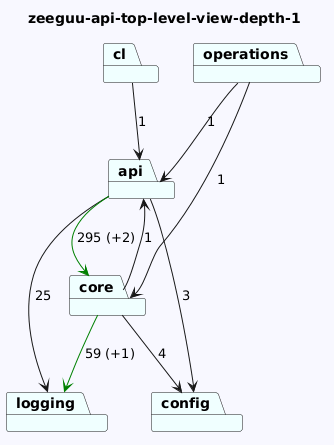

The diagram above was rendered by PlantUML. Its source (embedded in the PNG):
@startuml
skinparam backgroundColor GhostWhite
title zeeguu-api-top-level-view-depth-1
package "cl" #Azure
package "logging" #Azure
package "api" #Azure
package "operations" #Azure
package "core" #Azure
package "config" #Azure
"cl"-->"api"  : 1

"api"-->"config"  : 3
"api"-->"logging"  : 25
"api"-->"core" #Green : 295 (+2)
"operations"-->"api"  : 1
"operations"-->"core"  : 1
"core"-->"logging" #Green : 59 (+1)
"core"-->"config"  : 4
"core"-->"api"  : 1
@enduml